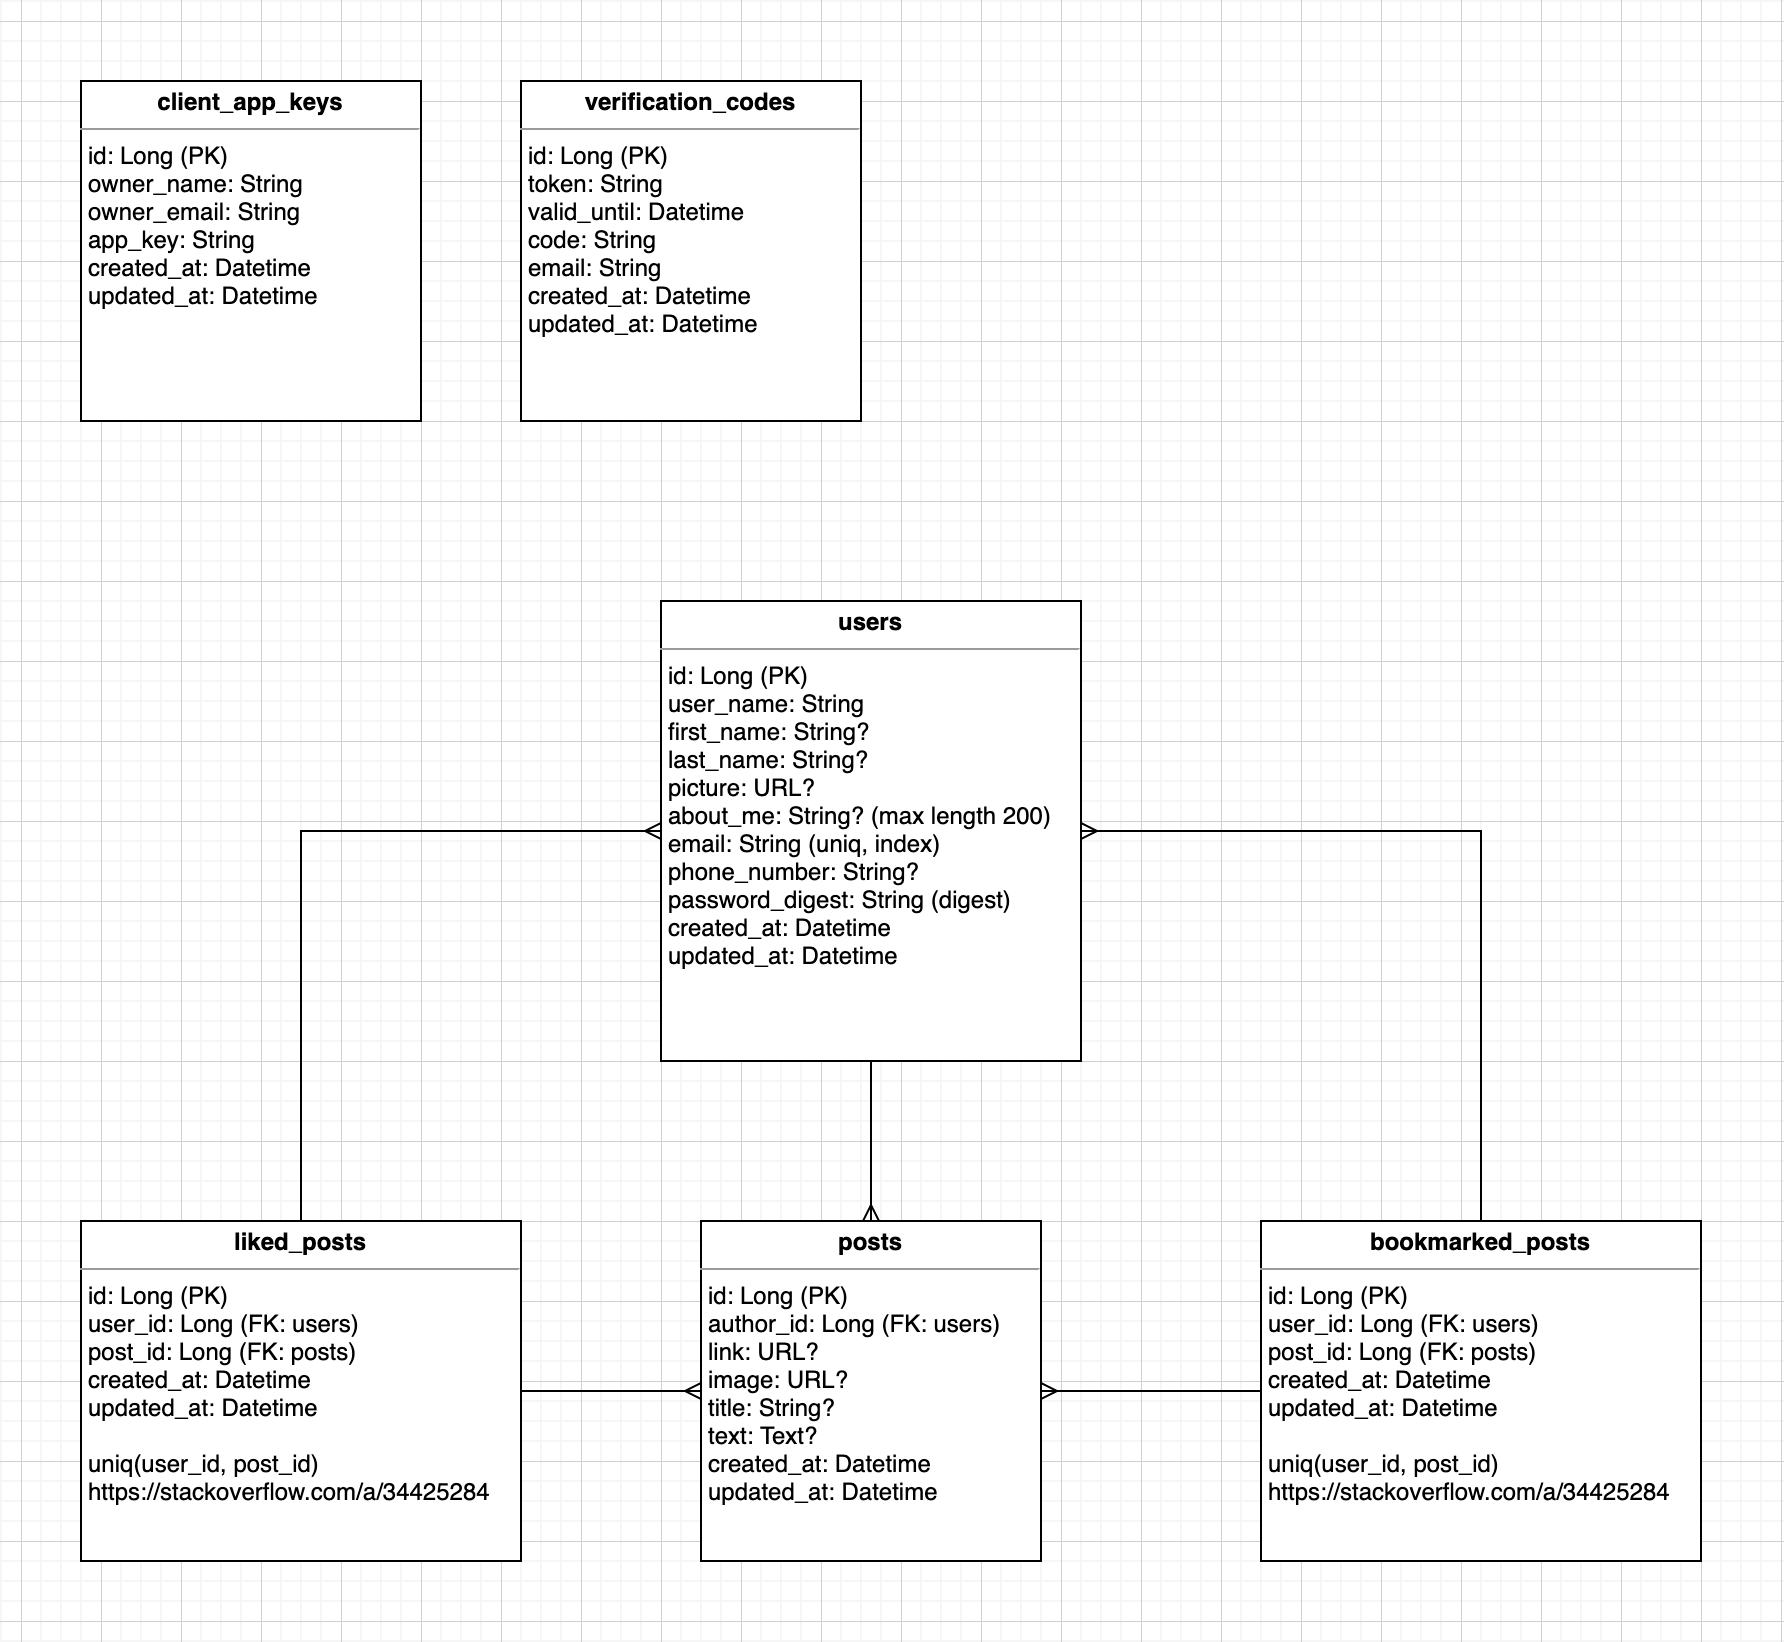

The diagram above was exported from draw.io. Its source (the exported page's mxGraphModel, read from the mxfile embedded in the PNG):
<mxGraphModel dx="1940" dy="1989" grid="1" gridSize="10" guides="1" tooltips="1" connect="1" arrows="1" fold="1" page="1" pageScale="1" pageWidth="827" pageHeight="1169" math="0" shadow="0">
  <root>
    <mxCell id="0" />
    <mxCell id="1" parent="0" />
    <mxCell id="XsHt_7G9jYcNRYp8nuRQ-11" value="&lt;p style=&quot;margin: 0px ; margin-top: 4px ; text-align: center&quot;&gt;&lt;b&gt;users&lt;/b&gt;&lt;/p&gt;&lt;hr size=&quot;1&quot;&gt;&lt;p style=&quot;margin: 0px ; margin-left: 4px&quot;&gt;id: Long (PK)&lt;br style=&quot;padding: 0px ; margin: 0px&quot;&gt;user_name: String&lt;br style=&quot;padding: 0px ; margin: 0px&quot;&gt;first_name: String?&lt;br style=&quot;padding: 0px ; margin: 0px&quot;&gt;last_name: String?&lt;br style=&quot;padding: 0px ; margin: 0px&quot;&gt;picture: URL?&lt;br style=&quot;padding: 0px ; margin: 0px&quot;&gt;about_me: String? (max length 200)&lt;br style=&quot;padding: 0px ; margin: 0px&quot;&gt;email: String (uniq, index)&lt;br style=&quot;padding: 0px ; margin: 0px&quot;&gt;phone_number: String?&lt;br style=&quot;padding: 0px ; margin: 0px&quot;&gt;password_digest: String (digest)&lt;/p&gt;&lt;p style=&quot;margin: 0px 0px 0px 4px&quot;&gt;created_at: Datetime&lt;/p&gt;&lt;p style=&quot;margin: 0px 0px 0px 4px&quot;&gt;updated_at: Datetime&lt;/p&gt;&lt;div style=&quot;padding: 0px ; margin: 0px&quot;&gt;&lt;br style=&quot;padding: 0px ; margin: 0px&quot;&gt;&lt;/div&gt;" style="verticalAlign=top;align=left;overflow=fill;fontSize=12;fontFamily=Helvetica;html=1;rounded=0;fillColor=#FFFFFF;" parent="1" vertex="1">
      <mxGeometry x="-40" y="130" width="210" height="230" as="geometry" />
    </mxCell>
    <mxCell id="XsHt_7G9jYcNRYp8nuRQ-12" value="&lt;p style=&quot;margin: 0px ; margin-top: 4px ; text-align: center&quot;&gt;&lt;b&gt;posts&lt;/b&gt;&lt;/p&gt;&lt;hr size=&quot;1&quot;&gt;&lt;p style=&quot;margin: 0px ; margin-left: 4px&quot;&gt;id: Long (PK)&lt;br style=&quot;padding: 0px ; margin: 0px&quot;&gt;author_id: Long (FK: users)&lt;/p&gt;&lt;p style=&quot;margin: 0px ; margin-left: 4px&quot;&gt;link: URL?&lt;/p&gt;&lt;p style=&quot;margin: 0px ; margin-left: 4px&quot;&gt;image: URL?&lt;/p&gt;&lt;p style=&quot;margin: 0px ; margin-left: 4px&quot;&gt;title: String?&lt;/p&gt;&lt;p style=&quot;margin: 0px ; margin-left: 4px&quot;&gt;text: Text?&lt;/p&gt;&lt;p style=&quot;margin: 0px ; margin-left: 4px&quot;&gt;created_at: Datetime&lt;/p&gt;&lt;p style=&quot;margin: 0px ; margin-left: 4px&quot;&gt;updated_at: Datetime&lt;/p&gt;&lt;div style=&quot;padding: 0px ; margin: 0px&quot;&gt;&lt;br style=&quot;padding: 0px ; margin: 0px&quot;&gt;&lt;/div&gt;" style="verticalAlign=top;align=left;overflow=fill;fontSize=12;fontFamily=Helvetica;html=1;rounded=0;fillColor=#FFFFFF;" parent="1" vertex="1">
      <mxGeometry x="-20" y="440" width="170" height="170" as="geometry" />
    </mxCell>
    <mxCell id="XsHt_7G9jYcNRYp8nuRQ-13" value="&lt;p style=&quot;margin: 0px ; margin-top: 4px ; text-align: center&quot;&gt;&lt;b&gt;bookmarked_posts&lt;/b&gt;&lt;/p&gt;&lt;hr size=&quot;1&quot;&gt;&lt;p style=&quot;margin: 0px ; margin-left: 4px&quot;&gt;id: Long (PK)&lt;/p&gt;&lt;p style=&quot;margin: 0px ; margin-left: 4px&quot;&gt;user_id: Long (FK: users)&lt;/p&gt;&lt;p style=&quot;margin: 0px ; margin-left: 4px&quot;&gt;post_id: Long (FK: posts)&lt;/p&gt;&lt;p style=&quot;margin: 0px 0px 0px 4px&quot;&gt;created_at: Datetime&lt;/p&gt;&lt;p style=&quot;margin: 0px 0px 0px 4px&quot;&gt;updated_at: Datetime&lt;/p&gt;&lt;p style=&quot;margin: 0px 0px 0px 4px&quot;&gt;&lt;br&gt;&lt;/p&gt;&lt;p style=&quot;margin: 0px 0px 0px 4px&quot;&gt;uniq(user_id, post_id)&lt;/p&gt;&lt;p style=&quot;margin: 0px 0px 0px 4px&quot;&gt;https://stackoverflow.com/a/34425284&lt;br&gt;&lt;/p&gt;&lt;div style=&quot;padding: 0px ; margin: 0px&quot;&gt;&lt;br style=&quot;padding: 0px ; margin: 0px&quot;&gt;&lt;/div&gt;" style="verticalAlign=top;align=left;overflow=fill;fontSize=12;fontFamily=Helvetica;html=1;rounded=0;fillColor=#FFFFFF;" parent="1" vertex="1">
      <mxGeometry x="260" y="440" width="220" height="170" as="geometry" />
    </mxCell>
    <mxCell id="XsHt_7G9jYcNRYp8nuRQ-14" value="&lt;p style=&quot;margin: 0px ; margin-top: 4px ; text-align: center&quot;&gt;&lt;b&gt;liked_posts&lt;/b&gt;&lt;/p&gt;&lt;hr size=&quot;1&quot;&gt;&lt;p style=&quot;margin: 0px 0px 0px 4px&quot;&gt;id: Long (PK)&lt;br&gt;&lt;/p&gt;&lt;p style=&quot;margin: 0px 0px 0px 4px&quot;&gt;user_id: Long (FK: users)&lt;/p&gt;&lt;p style=&quot;margin: 0px 0px 0px 4px&quot;&gt;post_id: Long (FK: posts)&lt;/p&gt;&lt;p style=&quot;margin: 0px 0px 0px 4px&quot;&gt;created_at: Datetime&lt;/p&gt;&lt;p style=&quot;margin: 0px 0px 0px 4px&quot;&gt;updated_at: Datetime&lt;/p&gt;&lt;p style=&quot;margin: 0px 0px 0px 4px&quot;&gt;&lt;br&gt;&lt;/p&gt;&lt;p style=&quot;margin: 0px 0px 0px 4px&quot;&gt;uniq(user_id, post_id)&lt;/p&gt;&lt;p style=&quot;margin: 0px 0px 0px 4px&quot;&gt;https://stackoverflow.com/a/34425284&lt;/p&gt;" style="verticalAlign=top;align=left;overflow=fill;fontSize=12;fontFamily=Helvetica;html=1;rounded=0;fillColor=#FFFFFF;" parent="1" vertex="1">
      <mxGeometry x="-330" y="440" width="220" height="170" as="geometry" />
    </mxCell>
    <mxCell id="XsHt_7G9jYcNRYp8nuRQ-15" value="&lt;p style=&quot;margin: 0px ; margin-top: 4px ; text-align: center&quot;&gt;&lt;b&gt;verification_codes&lt;/b&gt;&lt;/p&gt;&lt;hr size=&quot;1&quot;&gt;&lt;p style=&quot;margin: 0px ; margin-left: 4px&quot;&gt;id: Long (PK)&lt;br style=&quot;padding: 0px ; margin: 0px&quot;&gt;token: String&lt;/p&gt;&lt;p style=&quot;margin: 0px ; margin-left: 4px&quot;&gt;valid_until: Datetime&lt;/p&gt;&lt;p style=&quot;margin: 0px ; margin-left: 4px&quot;&gt;code: String&lt;/p&gt;&lt;p style=&quot;margin: 0px ; margin-left: 4px&quot;&gt;email: String&lt;/p&gt;&lt;p style=&quot;margin: 0px ; margin-left: 4px&quot;&gt;created_at: Datetime&lt;/p&gt;&lt;p style=&quot;margin: 0px ; margin-left: 4px&quot;&gt;updated_at: Datetime&lt;/p&gt;" style="verticalAlign=top;align=left;overflow=fill;fontSize=12;fontFamily=Helvetica;html=1;rounded=0;fillColor=#FFFFFF;" parent="1" vertex="1">
      <mxGeometry x="-110" y="-130" width="170" height="170" as="geometry" />
    </mxCell>
    <mxCell id="XsHt_7G9jYcNRYp8nuRQ-16" value="&lt;p style=&quot;margin: 0px ; margin-top: 4px ; text-align: center&quot;&gt;&lt;b&gt;client_app_keys&lt;/b&gt;&lt;/p&gt;&lt;hr size=&quot;1&quot;&gt;&lt;p style=&quot;margin: 0px ; margin-left: 4px&quot;&gt;id: Long (PK)&lt;br style=&quot;padding: 0px ; margin: 0px&quot;&gt;owner_name: String&lt;/p&gt;&lt;p style=&quot;margin: 0px ; margin-left: 4px&quot;&gt;owner_email: String&lt;/p&gt;&lt;p style=&quot;margin: 0px ; margin-left: 4px&quot;&gt;app_key: String&lt;/p&gt;&lt;p style=&quot;margin: 0px 0px 0px 4px&quot;&gt;created_at: Datetime&lt;/p&gt;&lt;p style=&quot;margin: 0px 0px 0px 4px&quot;&gt;updated_at: Datetime&lt;/p&gt;" style="verticalAlign=top;align=left;overflow=fill;fontSize=12;fontFamily=Helvetica;html=1;rounded=0;fillColor=#FFFFFF;" parent="1" vertex="1">
      <mxGeometry x="-330" y="-130" width="170" height="170" as="geometry" />
    </mxCell>
    <mxCell id="mj3aQVcZY14PC7QoSTMJ-1" value="" style="fontSize=12;html=1;endArrow=ERmany;rounded=0;exitX=0.5;exitY=1;exitDx=0;exitDy=0;entryX=0.5;entryY=0;entryDx=0;entryDy=0;" edge="1" parent="1" source="XsHt_7G9jYcNRYp8nuRQ-11" target="XsHt_7G9jYcNRYp8nuRQ-12">
      <mxGeometry width="100" height="100" relative="1" as="geometry">
        <mxPoint x="360" y="410" as="sourcePoint" />
        <mxPoint x="460" y="310" as="targetPoint" />
      </mxGeometry>
    </mxCell>
    <mxCell id="mj3aQVcZY14PC7QoSTMJ-2" value="" style="fontSize=12;html=1;endArrow=ERmany;rounded=0;exitX=1;exitY=0.5;exitDx=0;exitDy=0;entryX=0;entryY=0.5;entryDx=0;entryDy=0;" edge="1" parent="1" source="XsHt_7G9jYcNRYp8nuRQ-14" target="XsHt_7G9jYcNRYp8nuRQ-12">
      <mxGeometry width="100" height="100" relative="1" as="geometry">
        <mxPoint x="250" y="245" as="sourcePoint" />
        <mxPoint x="380" y="245" as="targetPoint" />
      </mxGeometry>
    </mxCell>
    <mxCell id="mj3aQVcZY14PC7QoSTMJ-3" value="" style="edgeStyle=orthogonalEdgeStyle;fontSize=12;html=1;endArrow=ERmany;rounded=0;entryX=0;entryY=0.5;entryDx=0;entryDy=0;exitX=0.5;exitY=0;exitDx=0;exitDy=0;" edge="1" parent="1" source="XsHt_7G9jYcNRYp8nuRQ-14" target="XsHt_7G9jYcNRYp8nuRQ-11">
      <mxGeometry width="100" height="100" relative="1" as="geometry">
        <mxPoint x="-240" y="300" as="sourcePoint" />
        <mxPoint x="390" y="255" as="targetPoint" />
        <Array as="points">
          <mxPoint x="-220" y="245" />
        </Array>
      </mxGeometry>
    </mxCell>
    <mxCell id="mj3aQVcZY14PC7QoSTMJ-4" value="" style="edgeStyle=orthogonalEdgeStyle;fontSize=12;html=1;endArrow=ERmany;rounded=0;entryX=1;entryY=0.5;entryDx=0;entryDy=0;exitX=0.5;exitY=0;exitDx=0;exitDy=0;" edge="1" parent="1" source="XsHt_7G9jYcNRYp8nuRQ-13" target="XsHt_7G9jYcNRYp8nuRQ-11">
      <mxGeometry width="100" height="100" relative="1" as="geometry">
        <mxPoint x="-210" y="450" as="sourcePoint" />
        <mxPoint x="-30" y="255" as="targetPoint" />
        <Array as="points">
          <mxPoint x="370" y="245" />
        </Array>
      </mxGeometry>
    </mxCell>
    <mxCell id="mj3aQVcZY14PC7QoSTMJ-5" value="" style="fontSize=12;html=1;endArrow=ERmany;rounded=0;exitX=0;exitY=0.5;exitDx=0;exitDy=0;entryX=1;entryY=0.5;entryDx=0;entryDy=0;" edge="1" parent="1" source="XsHt_7G9jYcNRYp8nuRQ-13" target="XsHt_7G9jYcNRYp8nuRQ-12">
      <mxGeometry width="100" height="100" relative="1" as="geometry">
        <mxPoint x="-100" y="535" as="sourcePoint" />
        <mxPoint x="-10" y="535" as="targetPoint" />
      </mxGeometry>
    </mxCell>
  </root>
</mxGraphModel>